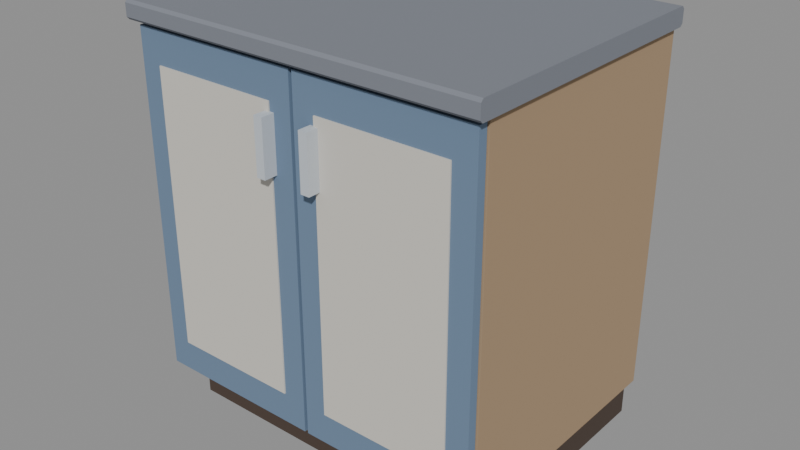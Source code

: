 # Source: kitchen_cabinet.blend  (saved by Blender 5.0.119; exported with 4.5.12 LTS)
import bpy
from mathutils import Matrix  # noqa: F401  (used for matrix-valued properties, if any)

bpy.ops.wm.read_factory_settings(use_empty=True)
scene = bpy.context.scene
scene.name = 'Scene'

# ---- materials (node trees are filled in below, after node groups)
mat_palette_vcol = bpy.data.materials.new('palette_vcol')
mat_palette_vcol.diffuse_color = (1.0, 1.0, 1.0, 1.0)
mat_palette_vcol.roughness = 0.9

# ---- material node trees
mat_palette_vcol.use_nodes = True; mat_palette_vcol.node_tree.nodes.clear()
_N = mat_palette_vcol.node_tree.nodes; _L = mat_palette_vcol.node_tree.links
n0 = _N.new('ShaderNodeBsdfPrincipled'); n0.name = 'Principled BSDF'; n0.location = (-200, 100)
n0.inputs[2].default_value = 0.9
n0.inputs[27].default_value = (0.0, 0.0, 0.0, 1.0)
n1 = _N.new('ShaderNodeOutputMaterial'); n1.name = 'Material Output'; n1.location = (200, 100)
n2 = _N.new('ShaderNodeVertexColor'); n2.name = 'Color Attribute'; n2.location = (-500, 100)
n2.layer_name = 'Col'
_L.new(n0.outputs[0], n1.inputs[0])
_L.new(n2.outputs[0], n0.inputs[0])
n1.is_active_output = True

# ---- meshes
me_kitchencabinet = bpy.data.meshes.new('KitchenCabinet')
me_kitchencabinet.from_pydata([(-0.38, -0.24, 0.0), (0.38, -0.24, 0.0), (-0.38, 0.29, 0.0), (0.38, 0.29, 0.0), (-0.38, -0.24, 0.09), (0.38, -0.24, 0.09), (-0.38, 0.29, 0.09), (0.38, 0.29, 0.09), (-0.4, 0.272, 0.09), (0.4, 0.272, 0.09), (-0.4, 0.29, 0.09), (0.4, 0.29, 0.09), (-0.4, 0.272, 0.88), (0.4, 0.272, 0.88), (-0.4, 0.29, 0.88), (0.4, 0.29, 0.88), (-0.4, -0.29, 0.09), (-0.382, -0.29, 0.09), (-0.4, 0.272, 0.09), (-0.382, 0.272, 0.09), (-0.4, -0.29, 0.88), (-0.382, -0.29, 0.88), (-0.4, 0.272, 0.88), (-0.382, 0.272, 0.88), (0.382, -0.29, 0.09), (0.4, -0.29, 0.09), (0.382, 0.272, 0.09), (0.4, 0.272, 0.09), (0.382, -0.29, 0.88), (0.4, -0.29, 0.88), (0.382, 0.272, 0.88), (0.4, 0.272, 0.88), (-0.382, -0.29, 0.09), (0.382, -0.29, 0.09), (-0.382, 0.272, 0.09), (0.382, 0.272, 0.09), (-0.382, -0.29, 0.11), (0.382, -0.29, 0.11), (-0.382, 0.272, 0.11), (0.382, 0.272, 0.11), (-0.382, -0.27, 0.48), (0.382, -0.27, 0.48), (-0.382, 0.272, 0.48), (0.382, 0.272, 0.48), (-0.382, -0.27, 0.495), (0.382, -0.27, 0.495), (-0.382, 0.272, 0.495), (0.382, 0.272, 0.495), (-0.41, 0.3, 0.914), (-0.41, 0.294, 0.92), (-0.41, -0.324, 0.92), (-0.41, -0.33, 0.914), (-0.41, -0.33, 0.886), (-0.41, -0.324, 0.88), (-0.41, 0.294, 0.88), (-0.41, 0.3, 0.886), (0.41, 0.3, 0.914), (0.41, 0.294, 0.92), (0.41, -0.324, 0.92), (0.41, -0.33, 0.914), (0.41, -0.33, 0.886), (0.41, -0.324, 0.88), (0.41, 0.294, 0.88), (0.41, 0.3, 0.886)], [], [(0, 2, 3, 1), (4, 5, 7, 6), (0, 1, 5, 4), (2, 6, 7, 3), (0, 4, 6, 2), (1, 3, 7, 5), (8, 10, 11, 9), (12, 13, 15, 14), (8, 9, 13, 12), (10, 14, 15, 11), (8, 12, 14, 10), (9, 11, 15, 13), (16, 18, 19, 17), (20, 21, 23, 22), (16, 17, 21, 20), (18, 22, 23, 19), (16, 20, 22, 18), (17, 19, 23, 21), (24, 26, 27, 25), (28, 29, 31, 30), (24, 25, 29, 28), (26, 30, 31, 27), (24, 28, 30, 26), (25, 27, 31, 29), (32, 34, 35, 33), (36, 37, 39, 38), (32, 33, 37, 36), (34, 38, 39, 35), (32, 36, 38, 34), (33, 35, 39, 37), (40, 42, 43, 41), (44, 45, 47, 46), (40, 41, 45, 44), (42, 46, 47, 43), (40, 44, 46, 42), (41, 43, 47, 45), (48, 49, 57, 56), (49, 50, 58, 57), (50, 51, 59, 58), (51, 52, 60, 59), (52, 53, 61, 60), (53, 54, 62, 61), (54, 55, 63, 62), (55, 48, 56, 63), (55, 54, 53, 52, 51, 50, 49, 48), (56, 57, 58, 59, 60, 61, 62, 63)])
_ca = me_kitchencabinet.color_attributes.new('Col', 'FLOAT_COLOR', 'CORNER')
_ca.data.foreach_set('color', [0.06863, 0.0451, 0.03333, 1.0, 0.06863, 0.0451, 0.03333, 1.0, 0.06863, 0.0451, 0.03333, 1.0, 0.06863, 0.0451, 0.03333, 1.0, 0.06863, 0.0451, 0.03333, 0.0, 0.06863, 0.0451, 0.03333, 0.0, 0.06863, 0.0451, 0.03333, 0.0, 0.06863, 0.0451, 0.03333, 0.0, 0.06863, 0.0451, 0.03333, 0.4375, 0.06863, 0.0451, 0.03333, 0.4583, 0.06863, 0.0451, 0.03333, 0.3125, 0.06863, 0.0451, 0.03333, 0.25, 0.06863, 0.0451, 0.03333, 0.5, 0.06863, 0.0451, 0.03333, 0.7083, 0.06863, 0.0451, 0.03333, 0.6875, 0.06863, 0.0451, 0.03333, 0.5, 0.06863, 0.0451, 0.03333, 0.4583, 0.06863, 0.0451, 0.03333, 0.4167, 0.06863, 0.0451, 0.03333, 0.3958, 0.06863, 0.0451, 0.03333, 0.4792, 0.06863, 0.0451, 0.03333, 0.5417, 0.06863, 0.0451, 0.03333, 0.5417, 0.06863, 0.0451, 0.03333, 0.4375, 0.06863, 0.0451, 0.03333, 0.4583, 0.3941, 0.2725, 0.1627, 0.0625, 0.3941, 0.2725, 0.1627, 0.04167, 0.3941, 0.2725, 0.1627, 0.0625, 0.3941, 0.2725, 0.1627, 0.04167, 0.3941, 0.2725, 0.1627, 0.0, 0.3941, 0.2725, 0.1627, 0.0, 0.3941, 0.2725, 0.1627, 0.02083, 0.3941, 0.2725, 0.1627, 0.0, 0.3941, 0.2725, 0.1627, 0.2708, 0.3941, 0.2725, 0.1627, 0.2708, 0.3941, 0.2725, 0.1627, 0.3542, 0.3941, 0.2725, 0.1627, 0.3125, 0.3941, 0.2725, 0.1627, 0.7917, 0.3941, 0.2725, 0.1627, 0.9792, 0.3941, 0.2725, 0.1627, 1.0, 0.3941, 0.2725, 0.1627, 0.8125, 0.3941, 0.2725, 0.1627, 0.8333, 0.3941, 0.2725, 0.1627, 0.9792, 0.3941, 0.2725, 0.1627, 1.0, 0.3941, 0.2725, 0.1627, 0.8542, 0.3941, 0.2725, 0.1627, 0.875, 0.3941, 0.2725, 0.1627, 0.8333, 0.3941, 0.2725, 0.1627, 1.0, 0.3941, 0.2725, 0.1627, 1.0, 0.3941, 0.2725, 0.1627, 0.08333, 0.3941, 0.2725, 0.1627, 0.0625, 0.3941, 0.2725, 0.1627, 0.0625, 0.3941, 0.2725, 0.1627, 0.08333, 0.3941, 0.2725, 0.1627, 0.02083, 0.3941, 0.2725, 0.1627, 0.0, 0.3941, 0.2725, 0.1627, 0.0, 0.3941, 0.2725, 0.1627, 0.0, 0.3941, 0.2725, 0.1627, 0.4583, 0.3941, 0.2725, 0.1627, 0.0, 0.3941, 0.2725, 0.1627, 0.0, 0.3941, 0.2725, 0.1627, 0.5625, 0.3941, 0.2725, 0.1627, 0.0, 0.3941, 0.2725, 0.1627, 0.0, 0.3941, 0.2725, 0.1627, 0.0, 0.3941, 0.2725, 0.1627, 0.0, 0.3941, 0.2725, 0.1627, 0.8125, 0.3941, 0.2725, 0.1627, 1.0, 0.3941, 0.2725, 0.1627, 0.9792, 0.3941, 0.2725, 0.1627, 0.8125, 0.3941, 0.2725, 0.1627, 0.3125, 0.3941, 0.2725, 0.1627, 0.3125, 0.3941, 0.2725, 0.1627, 0.3333, 0.3941, 0.2725, 0.1627, 0.3542, 0.3941, 0.2725, 0.1627, 0.1042, 0.3941, 0.2725, 0.1627, 0.04167, 0.3941, 0.2725, 0.1627, 0.0625, 0.3941, 0.2725, 0.1627, 0.08333, 0.3941, 0.2725, 0.1627, 0.0, 0.3941, 0.2725, 0.1627, 0.0, 0.3941, 0.2725, 0.1627, 0.0, 0.3941, 0.2725, 0.1627, 0.0, 0.3941, 0.2725, 0.1627, 0.0, 0.3941, 0.2725, 0.1627, 0.4375, 0.3941, 0.2725, 0.1627, 0.5625, 0.3941, 0.2725, 0.1627, 0.0, 0.3941, 0.2725, 0.1627, 0.0, 0.3941, 0.2725, 0.1627, 0.0, 0.3941, 0.2725, 0.1627, 0.0, 0.3941, 0.2725, 0.1627, 0.0, 0.3941, 0.2725, 0.1627, 0.3333, 0.3941, 0.2725, 0.1627, 0.3333, 0.3941, 0.2725, 0.1627, 0.3125, 0.3941, 0.2725, 0.1627, 0.3125, 0.3941, 0.2725, 0.1627, 0.8333, 0.3941, 0.2725, 0.1627, 0.8333, 0.3941, 0.2725, 0.1627, 0.9792, 0.3941, 0.2725, 0.1627, 1.0, 0.3941, 0.2725, 0.1627, 0.0625, 0.3941, 0.2725, 0.1627, 0.02083, 0.3941, 0.2725, 0.1627, 0.04167, 0.3941, 0.2725, 0.1627, 0.08333, 0.3941, 0.2725, 0.1627, 0.3333, 0.3941, 0.2725, 0.1627, 0.3542, 0.3941, 0.2725, 0.1627, 0.3542, 0.3941, 0.2725, 0.1627, 0.3333, 0.3941, 0.2725, 0.1627, 0.5625, 0.3941, 0.2725, 0.1627, 0.5625, 0.3941, 0.2725, 0.1627, 0.2917, 0.3941, 0.2725, 0.1627, 0.2917, 0.3941, 0.2725, 0.1627, 0.0, 0.3941, 0.2725, 0.1627, 0.0, 0.3941, 0.2725, 0.1627, 0.0, 0.3941, 0.2725, 0.1627, 0.0, 0.3941, 0.2725, 0.1627, 0.0, 0.3941, 0.2725, 0.1627, 0.0, 0.3941, 0.2725, 0.1627, 0.0, 0.3941, 0.2725, 0.1627, 0.0, 0.3941, 0.2725, 0.1627, 0.0, 0.3941, 0.2725, 0.1627, 0.0, 0.3941, 0.2725, 0.1627, 0.0, 0.3941, 0.2725, 0.1627, 0.0, 0.3941, 0.2725, 0.1627, 0.375, 0.3941, 0.2725, 0.1627, 0.3542, 0.3941, 0.2725, 0.1627, 0.3542, 0.3941, 0.2725, 0.1627, 0.375, 0.3941, 0.2725, 0.1627, 0.375, 0.3941, 0.2725, 0.1627, 0.3958, 0.3941, 0.2725, 0.1627, 0.3333, 0.3941, 0.2725, 0.1627, 0.3333, 0.3941, 0.2725, 0.1627, 0.0, 0.3941, 0.2725, 0.1627, 0.0, 0.3941, 0.2725, 0.1627, 0.0, 0.3941, 0.2725, 0.1627, 0.0, 0.3941, 0.2725, 0.1627, 0.0, 0.3941, 0.2725, 0.1627, 0.0, 0.3941, 0.2725, 0.1627, 0.0, 0.3941, 0.2725, 0.1627, 0.0, 0.3941, 0.2725, 0.1627, 0.0, 0.3941, 0.2725, 0.1627, 0.0, 0.3941, 0.2725, 0.1627, 0.0, 0.3941, 0.2725, 0.1627, 0.0, 0.3941, 0.2725, 0.1627, 0.0, 0.3941, 0.2725, 0.1627, 0.0, 0.3941, 0.2725, 0.1627, 0.0, 0.3941, 0.2725, 0.1627, 0.0, 0.202, 0.2176, 0.2529, 1.0, 0.202, 0.2176, 0.2529, 1.0, 0.202, 0.2176, 0.2529, 1.0, 0.202, 0.2176, 0.2529, 1.0, 0.202, 0.2176, 0.2529, 1.0, 0.202, 0.2176, 0.2529, 1.0, 0.202, 0.2176, 0.2529, 1.0, 0.202, 0.2176, 0.2529, 1.0, 0.202, 0.2176, 0.2529, 1.0, 0.202, 0.2176, 0.2529, 1.0, 0.202, 0.2176, 0.2529, 1.0, 0.202, 0.2176, 0.2529, 1.0, 0.202, 0.2176, 0.2529, 1.0, 0.202, 0.2176, 0.2529, 1.0, 0.202, 0.2176, 0.2529, 1.0, 0.202, 0.2176, 0.2529, 1.0, 0.202, 0.2176, 0.2529, 0.8958, 0.202, 0.2176, 0.2529, 0.875, 0.202, 0.2176, 0.2529, 0.8958, 0.202, 0.2176, 0.2529, 0.8958, 0.202, 0.2176, 0.2529, 0.2292, 0.202, 0.2176, 0.2529, 0.2708, 0.202, 0.2176, 0.2529, 0.2708, 0.202, 0.2176, 0.2529, 0.25, 0.202, 0.2176, 0.2529, 0.875, 0.202, 0.2176, 0.2529, 0.8958, 0.202, 0.2176, 0.2529, 0.8958, 0.202, 0.2176, 0.2529, 0.9167, 0.202, 0.2176, 0.2529, 1.0, 0.202, 0.2176, 0.2529, 1.0, 0.202, 0.2176, 0.2529, 1.0, 0.202, 0.2176, 0.2529, 1.0, 0.202, 0.2176, 0.2529, 1.0, 0.202, 0.2176, 0.2529, 1.0, 0.202, 0.2176, 0.2529, 1.0, 0.202, 0.2176, 0.2529, 1.0, 0.202, 0.2176, 0.2529, 1.0, 0.202, 0.2176, 0.2529, 1.0, 0.202, 0.2176, 0.2529, 1.0, 0.202, 0.2176, 0.2529, 1.0, 0.202, 0.2176, 0.2529, 1.0, 0.202, 0.2176, 0.2529, 1.0, 0.202, 0.2176, 0.2529, 1.0, 0.202, 0.2176, 0.2529, 1.0, 0.202, 0.2176, 0.2529, 1.0, 0.202, 0.2176, 0.2529, 1.0, 0.202, 0.2176, 0.2529, 1.0, 0.202, 0.2176, 0.2529, 1.0])
me_kitchencabinet.materials.append(mat_palette_vcol)
me_kitchencabinet.update()
me_door_l = bpy.data.meshes.new('Door_L')
me_door_l.from_pydata([(0.0, -0.01, 0.11), (0.392, -0.01, 0.11), (0.0, 0.01, 0.11), (0.392, 0.01, 0.11), (0.0, -0.01, 0.87), (0.392, -0.01, 0.87), (0.0, 0.01, 0.87), (0.392, 0.01, 0.87), (0.05, -0.013, 0.18), (0.342, -0.013, 0.18), (0.05, -0.008, 0.18), (0.342, -0.008, 0.18), (0.05, -0.013, 0.8), (0.342, -0.013, 0.8), (0.05, -0.008, 0.8), (0.342, -0.008, 0.8), (0.332, -0.04, 0.66), (0.352, -0.04, 0.66), (0.332, -0.008, 0.66), (0.352, -0.008, 0.66), (0.332, -0.04, 0.78), (0.352, -0.04, 0.78), (0.332, -0.008, 0.78), (0.352, -0.008, 0.78)], [], [(0, 2, 3, 1), (4, 5, 7, 6), (0, 1, 5, 4), (2, 6, 7, 3), (0, 4, 6, 2), (1, 3, 7, 5), (8, 10, 11, 9), (12, 13, 15, 14), (8, 9, 13, 12), (10, 14, 15, 11), (8, 12, 14, 10), (9, 11, 15, 13), (16, 18, 19, 17), (20, 21, 23, 22), (16, 17, 21, 20), (18, 22, 23, 19), (16, 20, 22, 18), (17, 19, 23, 21)])
_ca = me_door_l.color_attributes.new('Col', 'FLOAT_COLOR', 'CORNER')
_ca.data.foreach_set('color', [0.151, 0.2255, 0.3353, 0.1042, 0.151, 0.2255, 0.3353, 0.08333, 0.151, 0.2255, 0.3353, 0.1042, 0.151, 0.2255, 0.3353, 0.125, 0.151, 0.2255, 0.3353, 0.08333, 0.151, 0.2255, 0.3353, 0.0625, 0.151, 0.2255, 0.3353, 0.02083, 0.151, 0.2255, 0.3353, 0.0, 0.151, 0.2255, 0.3353, 0.875, 0.151, 0.2255, 0.3353, 0.875, 0.151, 0.2255, 0.3353, 0.9583, 0.151, 0.2255, 0.3353, 1.0, 0.151, 0.2255, 0.3353, 0.3125, 0.151, 0.2255, 0.3353, 0.3125, 0.151, 0.2255, 0.3353, 0.6458, 0.151, 0.2255, 0.3353, 0.6042, 0.151, 0.2255, 0.3353, 0.8542, 0.151, 0.2255, 0.3353, 0.9792, 0.151, 0.2255, 0.3353, 0.9375, 0.151, 0.2255, 0.3353, 0.8125, 0.151, 0.2255, 0.3353, 0.3542, 0.151, 0.2255, 0.3353, 0.2292, 0.151, 0.2255, 0.3353, 0.3125, 0.151, 0.2255, 0.3353, 0.3333, 0.6529, 0.6255, 0.5667, 0.2708, 0.6529, 0.6255, 0.5667, 0.0, 0.6529, 0.6255, 0.5667, 0.0, 0.6529, 0.6255, 0.5667, 0.25, 0.6529, 0.6255, 0.5667, 0.3958, 0.6529, 0.6255, 0.5667, 0.4167, 0.6529, 0.6255, 0.5667, 0.0, 0.6529, 0.6255, 0.5667, 0.0, 0.6529, 0.6255, 0.5667, 1.0, 0.6529, 0.6255, 0.5667, 1.0, 0.6529, 0.6255, 0.5667, 0.75, 0.6529, 0.6255, 0.5667, 1.0, 0.6529, 0.6255, 0.5667, 0.0, 0.6529, 0.6255, 0.5667, 0.0, 0.6529, 0.6255, 0.5667, 0.0, 0.6529, 0.6255, 0.5667, 0.0, 0.6529, 0.6255, 0.5667, 0.4792, 0.6529, 0.6255, 0.5667, 0.5208, 0.6529, 0.6255, 0.5667, 0.0, 0.6529, 0.6255, 0.5667, 0.0, 0.6529, 0.6255, 0.5667, 0.4792, 0.6529, 0.6255, 0.5667, 0.0, 0.6529, 0.6255, 0.5667, 0.0, 0.6529, 0.6255, 0.5667, 0.0, 0.5549, 0.598, 0.6451, 0.5625, 0.5549, 0.598, 0.6451, 0.02083, 0.5549, 0.598, 0.6451, 0.5208, 0.5549, 0.598, 0.6451, 0.5417, 0.5549, 0.598, 0.6451, 0.5, 0.5549, 0.598, 0.6451, 0.5208, 0.5549, 0.598, 0.6451, 0.4167, 0.5549, 0.598, 0.6451, 0.0, 0.5549, 0.598, 0.6451, 1.0, 0.5549, 0.598, 0.6451, 1.0, 0.5549, 0.598, 0.6451, 1.0, 0.5549, 0.598, 0.6451, 1.0, 0.5549, 0.598, 0.6451, 0.0, 0.5549, 0.598, 0.6451, 0.0, 0.5549, 0.598, 0.6451, 0.0, 0.5549, 0.598, 0.6451, 0.0, 0.5549, 0.598, 0.6451, 0.5625, 0.5549, 0.598, 0.6451, 0.5625, 0.5549, 0.598, 0.6451, 0.0, 0.5549, 0.598, 0.6451, 0.0, 0.5549, 0.598, 0.6451, 0.5208, 0.5549, 0.598, 0.6451, 0.4375, 0.5549, 0.598, 0.6451, 0.3958, 0.5549, 0.598, 0.6451, 0.5])
me_door_l.materials.append(mat_palette_vcol)
me_door_l.update()
me_door_r = bpy.data.meshes.new('Door_R')
me_door_r.from_pydata([(-0.392, -0.01, 0.11), (0.0, -0.01, 0.11), (-0.392, 0.01, 0.11), (0.0, 0.01, 0.11), (-0.392, -0.01, 0.87), (0.0, -0.01, 0.87), (-0.392, 0.01, 0.87), (0.0, 0.01, 0.87), (-0.342, -0.013, 0.18), (-0.05, -0.013, 0.18), (-0.342, -0.008, 0.18), (-0.05, -0.008, 0.18), (-0.342, -0.013, 0.8), (-0.05, -0.013, 0.8), (-0.342, -0.008, 0.8), (-0.05, -0.008, 0.8), (-0.352, -0.04, 0.66), (-0.332, -0.04, 0.66), (-0.352, -0.008, 0.66), (-0.332, -0.008, 0.66), (-0.352, -0.04, 0.78), (-0.332, -0.04, 0.78), (-0.352, -0.008, 0.78), (-0.332, -0.008, 0.78)], [], [(0, 2, 3, 1), (4, 5, 7, 6), (0, 1, 5, 4), (2, 6, 7, 3), (0, 4, 6, 2), (1, 3, 7, 5), (8, 10, 11, 9), (12, 13, 15, 14), (8, 9, 13, 12), (10, 14, 15, 11), (8, 12, 14, 10), (9, 11, 15, 13), (16, 18, 19, 17), (20, 21, 23, 22), (16, 17, 21, 20), (18, 22, 23, 19), (16, 20, 22, 18), (17, 19, 23, 21)])
_ca = me_door_r.color_attributes.new('Col', 'FLOAT_COLOR', 'CORNER')
_ca.data.foreach_set('color', [0.151, 0.2255, 0.3353, 0.1042, 0.151, 0.2255, 0.3353, 0.08333, 0.151, 0.2255, 0.3353, 0.1042, 0.151, 0.2255, 0.3353, 0.125, 0.151, 0.2255, 0.3353, 0.08333, 0.151, 0.2255, 0.3353, 0.0625, 0.151, 0.2255, 0.3353, 0.02083, 0.151, 0.2255, 0.3353, 0.0, 0.151, 0.2255, 0.3353, 0.875, 0.151, 0.2255, 0.3353, 0.875, 0.151, 0.2255, 0.3353, 0.9792, 0.151, 0.2255, 0.3353, 0.9375, 0.151, 0.2255, 0.3353, 0.6042, 0.151, 0.2255, 0.3353, 0.6458, 0.151, 0.2255, 0.3353, 0.3542, 0.151, 0.2255, 0.3353, 0.3125, 0.151, 0.2255, 0.3353, 0.3333, 0.151, 0.2255, 0.3353, 0.375, 0.151, 0.2255, 0.3353, 0.2708, 0.151, 0.2255, 0.3353, 0.2292, 0.151, 0.2255, 0.3353, 0.8958, 0.151, 0.2255, 0.3353, 0.7917, 0.151, 0.2255, 0.3353, 0.9167, 0.151, 0.2255, 0.3353, 0.9792, 0.6529, 0.6255, 0.5667, 0.2708, 0.6529, 0.6255, 0.5667, 0.0, 0.6529, 0.6255, 0.5667, 0.0, 0.6529, 0.6255, 0.5667, 0.25, 0.6529, 0.6255, 0.5667, 0.3958, 0.6529, 0.6255, 0.5667, 0.4167, 0.6529, 0.6255, 0.5667, 0.0, 0.6529, 0.6255, 0.5667, 0.0, 0.6529, 0.6255, 0.5667, 1.0, 0.6529, 0.6255, 0.5667, 1.0, 0.6529, 0.6255, 0.5667, 1.0, 0.6529, 0.6255, 0.5667, 0.7083, 0.6529, 0.6255, 0.5667, 0.0, 0.6529, 0.6255, 0.5667, 0.0, 0.6529, 0.6255, 0.5667, 0.0, 0.6529, 0.6255, 0.5667, 0.0, 0.6529, 0.6255, 0.5667, 0.4583, 0.6529, 0.6255, 0.5667, 0.0, 0.6529, 0.6255, 0.5667, 0.0, 0.6529, 0.6255, 0.5667, 0.0, 0.6529, 0.6255, 0.5667, 0.5417, 0.6529, 0.6255, 0.5667, 0.0, 0.6529, 0.6255, 0.5667, 0.0, 0.6529, 0.6255, 0.5667, 0.5417, 0.5549, 0.598, 0.6451, 0.5417, 0.5549, 0.598, 0.6451, 0.4792, 0.5549, 0.598, 0.6451, 0.0, 0.5549, 0.598, 0.6451, 0.5417, 0.5549, 0.598, 0.6451, 0.5, 0.5549, 0.598, 0.6451, 0.5208, 0.5549, 0.598, 0.6451, 0.0, 0.5549, 0.598, 0.6451, 0.4375, 0.5549, 0.598, 0.6451, 1.0, 0.5549, 0.598, 0.6451, 1.0, 0.5549, 0.598, 0.6451, 1.0, 0.5549, 0.598, 0.6451, 1.0, 0.5549, 0.598, 0.6451, 0.0, 0.5549, 0.598, 0.6451, 0.0, 0.5549, 0.598, 0.6451, 0.0, 0.5549, 0.598, 0.6451, 0.0, 0.5549, 0.598, 0.6451, 0.5417, 0.5549, 0.598, 0.6451, 0.5208, 0.5549, 0.598, 0.6451, 0.3958, 0.5549, 0.598, 0.6451, 0.4167, 0.5549, 0.598, 0.6451, 0.5417, 0.5549, 0.598, 0.6451, 0.0, 0.5549, 0.598, 0.6451, 0.0, 0.5549, 0.598, 0.6451, 0.5208])
me_door_r.materials.append(mat_palette_vcol)
me_door_r.update()

# ---- objects
ob_kitchencabinet = bpy.data.objects.new('KitchenCabinet', me_kitchencabinet)
ob_door_l = bpy.data.objects.new('Door_L', me_door_l)
ob_door_r = bpy.data.objects.new('Door_R', me_door_r)
ob_loot = bpy.data.objects.new('Loot', None)

# ---- transforms, parenting, visibility, modifiers, constraints
ob_kitchencabinet.location = (0.0, 0.0, 0.0)
ob_door_l.parent = ob_kitchencabinet
ob_door_l.location = (-0.396, -0.302, 0.0)
ob_door_r.parent = ob_kitchencabinet
ob_door_r.location = (0.396, -0.302, 0.0)
ob_loot.parent = ob_kitchencabinet
ob_loot.location = (0.0, 0.0, 0.3)
ob_loot.empty_display_size = 0.05

# ---- collection membership
scene.collection.objects.link(ob_kitchencabinet)
scene.collection.objects.link(ob_door_l)
scene.collection.objects.link(ob_door_r)
scene.collection.objects.link(ob_loot)

# ---- scene / render settings (as saved in the file)
scene.frame_start = 1; scene.frame_end = 250; scene.frame_set(1)
scene.render.engine = 'BLENDER_EEVEE_NEXT'
scene.render.bake_bias = 0.0
scene.render.bake_samples = 0
scene.cycles.sampling_pattern = 'TABULATED_SOBOL'
scene.eevee.use_volume_custom_range = False
bpy.context.view_layer.update()

# ---- added for rendering (the .blend has no active camera and no usable light): camera, sun + grey world if the file has none
cam_auto = bpy.data.cameras.new('AutoCamera')
cam_auto.lens = 50.0
cam_auto.sensor_width = 36.0
cam_auto.clip_end = 1000.0
ob_auto_camera = bpy.data.objects.new('AutoCamera', cam_auto)
scene.collection.objects.link(ob_auto_camera)
ob_auto_camera.location = (1.28568, -1.56382, 1.48855)
ob_auto_camera.rotation_euler = (1.09748, -7.21219e-08, 0.694738)
scene.camera = ob_auto_camera
light_auto_sun = bpy.data.lights.new('AutoSun', 'SUN')
light_auto_sun.energy = 3.0
light_auto_sun.angle = 0.0523599
ob_auto_sun = bpy.data.objects.new('AutoSun', light_auto_sun)
scene.collection.objects.link(ob_auto_sun)
ob_auto_sun.rotation_euler = (0.872665, 0.174533, 0.523599)
if scene.world is None:
    world_auto = bpy.data.worlds.new('AutoWorld')
    world_auto.color = (0.3, 0.3, 0.3)
    scene.world = world_auto
bpy.context.view_layer.update()
